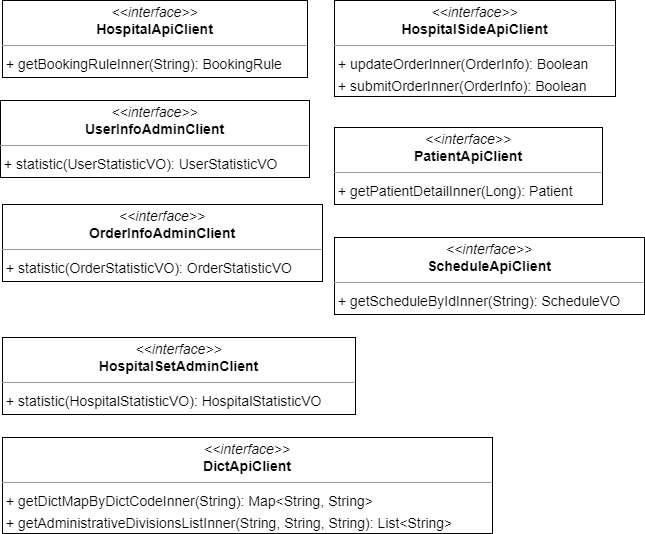

The diagram above was exported from draw.io. Its source (the exported page's mxGraphModel, read from the mxfile embedded in the PNG):
<mxGraphModel dx="1374" dy="568" grid="1" gridSize="10" guides="1" tooltips="1" connect="1" arrows="1" fold="1" page="0" pageScale="1" pageWidth="827" pageHeight="1169" background="none" math="0" shadow="0">
  <root>
    <mxCell id="0" />
    <mxCell id="1" parent="0" />
    <mxCell id="node5" value="&lt;p style=&quot;margin:0px;margin-top:4px;text-align:center;&quot;&gt;&lt;i&gt;&amp;lt;&amp;lt;interface&amp;gt;&amp;gt;&lt;/i&gt;&lt;br/&gt;&lt;b&gt;DictApiClient&lt;/b&gt;&lt;/p&gt;&lt;hr size=&quot;1&quot;/&gt;&lt;p style=&quot;margin:0 0 0 4px;line-height:1.6;&quot;&gt;+ getDictMapByDictCodeInner(String): Map&amp;lt;String, String&amp;gt;&lt;br/&gt;+ getAdministrativeDivisionsListInner(String, String, String): List&amp;lt;String&amp;gt;&lt;/p&gt;" style="verticalAlign=top;align=left;overflow=fill;fontSize=14;fontFamily=Helvetica;html=1;rounded=0;shadow=0;comic=0;labelBackgroundColor=none;strokeWidth=1;" parent="1" vertex="1">
      <mxGeometry x="-232" y="510" width="490" height="96" as="geometry" />
    </mxCell>
    <mxCell id="node2" value="&lt;p style=&quot;margin:0px;margin-top:4px;text-align:center;&quot;&gt;&lt;i&gt;&amp;lt;&amp;lt;interface&amp;gt;&amp;gt;&lt;/i&gt;&lt;br/&gt;&lt;b&gt;HospitalApiClient&lt;/b&gt;&lt;/p&gt;&lt;hr size=&quot;1&quot;/&gt;&lt;p style=&quot;margin:0 0 0 4px;line-height:1.6;&quot;&gt;+ getBookingRuleInner(String): BookingRule&lt;/p&gt;" style="verticalAlign=top;align=left;overflow=fill;fontSize=14;fontFamily=Helvetica;html=1;rounded=0;shadow=0;comic=0;labelBackgroundColor=none;strokeWidth=1;" parent="1" vertex="1">
      <mxGeometry x="-232" y="73" width="305" height="77" as="geometry" />
    </mxCell>
    <mxCell id="node4" value="&lt;p style=&quot;margin:0px;margin-top:4px;text-align:center;&quot;&gt;&lt;i&gt;&amp;lt;&amp;lt;interface&amp;gt;&amp;gt;&lt;/i&gt;&lt;br/&gt;&lt;b&gt;HospitalSetAdminClient&lt;/b&gt;&lt;/p&gt;&lt;hr size=&quot;1&quot;/&gt;&lt;p style=&quot;margin:0 0 0 4px;line-height:1.6;&quot;&gt;+ statistic(HospitalStatisticVO): HospitalStatisticVO&lt;/p&gt;" style="verticalAlign=top;align=left;overflow=fill;fontSize=14;fontFamily=Helvetica;html=1;rounded=0;shadow=0;comic=0;labelBackgroundColor=none;strokeWidth=1;" parent="1" vertex="1">
      <mxGeometry x="-232" y="410" width="353" height="77" as="geometry" />
    </mxCell>
    <mxCell id="node1" value="&lt;p style=&quot;margin:0px;margin-top:4px;text-align:center;&quot;&gt;&lt;i&gt;&amp;lt;&amp;lt;interface&amp;gt;&amp;gt;&lt;/i&gt;&lt;br/&gt;&lt;b&gt;HospitalSideApiClient&lt;/b&gt;&lt;/p&gt;&lt;hr size=&quot;1&quot;/&gt;&lt;p style=&quot;margin:0 0 0 4px;line-height:1.6;&quot;&gt;+ updateOrderInner(OrderInfo): Boolean&lt;br/&gt;+ submitOrderInner(OrderInfo): Boolean&lt;/p&gt;" style="verticalAlign=top;align=left;overflow=fill;fontSize=14;fontFamily=Helvetica;html=1;rounded=0;shadow=0;comic=0;labelBackgroundColor=none;strokeWidth=1;" parent="1" vertex="1">
      <mxGeometry x="100" y="73" width="281" height="96" as="geometry" />
    </mxCell>
    <mxCell id="node7" value="&lt;p style=&quot;margin:0px;margin-top:4px;text-align:center;&quot;&gt;&lt;i&gt;&amp;lt;&amp;lt;interface&amp;gt;&amp;gt;&lt;/i&gt;&lt;br/&gt;&lt;b&gt;OrderInfoAdminClient&lt;/b&gt;&lt;/p&gt;&lt;hr size=&quot;1&quot;/&gt;&lt;p style=&quot;margin:0 0 0 4px;line-height:1.6;&quot;&gt;+ statistic(OrderStatisticVO): OrderStatisticVO&lt;/p&gt;" style="verticalAlign=top;align=left;overflow=fill;fontSize=14;fontFamily=Helvetica;html=1;rounded=0;shadow=0;comic=0;labelBackgroundColor=none;strokeWidth=1;" parent="1" vertex="1">
      <mxGeometry x="-232" y="277" width="320" height="77" as="geometry" />
    </mxCell>
    <mxCell id="node6" value="&lt;p style=&quot;margin:0px;margin-top:4px;text-align:center;&quot;&gt;&lt;i&gt;&amp;lt;&amp;lt;interface&amp;gt;&amp;gt;&lt;/i&gt;&lt;br/&gt;&lt;b&gt;PatientApiClient&lt;/b&gt;&lt;/p&gt;&lt;hr size=&quot;1&quot;/&gt;&lt;p style=&quot;margin:0 0 0 4px;line-height:1.6;&quot;&gt;+ getPatientDetailInner(Long): Patient&lt;/p&gt;" style="verticalAlign=top;align=left;overflow=fill;fontSize=14;fontFamily=Helvetica;html=1;rounded=0;shadow=0;comic=0;labelBackgroundColor=none;strokeWidth=1;" parent="1" vertex="1">
      <mxGeometry x="100" y="200" width="268" height="77" as="geometry" />
    </mxCell>
    <mxCell id="node3" value="&lt;p style=&quot;margin:0px;margin-top:4px;text-align:center;&quot;&gt;&lt;i&gt;&amp;lt;&amp;lt;interface&amp;gt;&amp;gt;&lt;/i&gt;&lt;br/&gt;&lt;b&gt;ScheduleApiClient&lt;/b&gt;&lt;/p&gt;&lt;hr size=&quot;1&quot;/&gt;&lt;p style=&quot;margin:0 0 0 4px;line-height:1.6;&quot;&gt;+ getScheduleByIdInner(String): ScheduleVO&lt;/p&gt;" style="verticalAlign=top;align=left;overflow=fill;fontSize=14;fontFamily=Helvetica;html=1;rounded=0;shadow=0;comic=0;labelBackgroundColor=none;strokeWidth=1;" parent="1" vertex="1">
      <mxGeometry x="100" y="310" width="310" height="77" as="geometry" />
    </mxCell>
    <mxCell id="node0" value="&lt;p style=&quot;margin:0px;margin-top:4px;text-align:center;&quot;&gt;&lt;i&gt;&amp;lt;&amp;lt;interface&amp;gt;&amp;gt;&lt;/i&gt;&lt;br/&gt;&lt;b&gt;UserInfoAdminClient&lt;/b&gt;&lt;/p&gt;&lt;hr size=&quot;1&quot;/&gt;&lt;p style=&quot;margin:0 0 0 4px;line-height:1.6;&quot;&gt;+ statistic(UserStatisticVO): UserStatisticVO&lt;/p&gt;" style="verticalAlign=top;align=left;overflow=fill;fontSize=14;fontFamily=Helvetica;html=1;rounded=0;shadow=0;comic=0;labelBackgroundColor=none;strokeWidth=1;" parent="1" vertex="1">
      <mxGeometry x="-234" y="173" width="309" height="77" as="geometry" />
    </mxCell>
  </root>
</mxGraphModel>